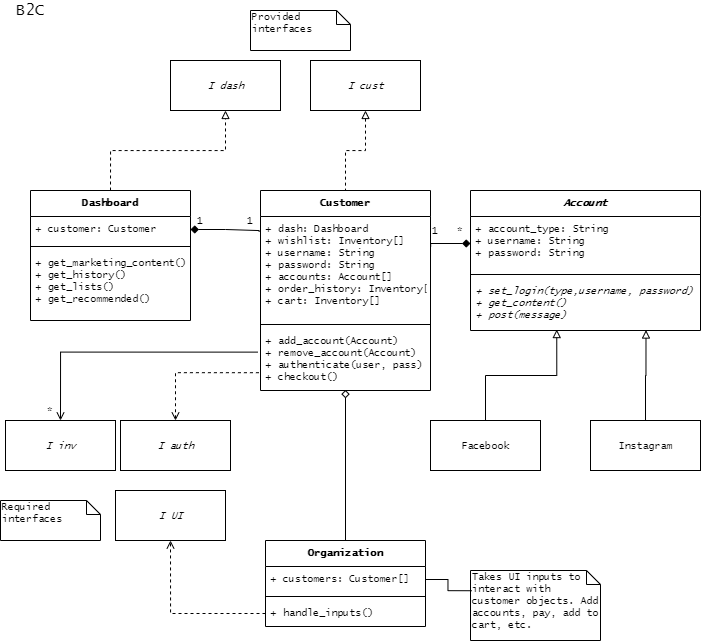

The diagram above was exported from draw.io. Its source (the exported page's mxGraphModel, read from the mxfile embedded in the PNG):
<mxGraphModel dx="1673" dy="967" grid="1" gridSize="10" guides="1" tooltips="1" connect="1" arrows="1" fold="1" page="1" pageScale="1" pageWidth="827" pageHeight="1169" math="0" shadow="0">
  <root>
    <mxCell id="0" />
    <mxCell id="1" parent="0" />
    <mxCell id="2" value="&lt;font style=&quot;font-size: 16px&quot;&gt;B2C&lt;/font&gt;" style="text;html=1;align=center;verticalAlign=middle;resizable=0;points=[];autosize=1;fontFamily=Lucida Console;fontSize=10;" vertex="1" parent="1">
      <mxGeometry x="40" y="20" width="40" height="20" as="geometry" />
    </mxCell>
    <mxCell id="3" style="edgeStyle=orthogonalEdgeStyle;rounded=0;orthogonalLoop=1;jettySize=auto;html=1;exitX=0.5;exitY=1;exitDx=0;exitDy=0;entryX=0.5;entryY=0;entryDx=0;entryDy=0;startArrow=block;startFill=0;startSize=6;endArrow=none;endFill=0;endSize=6;dashed=1;fontFamily=Lucida Console;fontSize=10;" edge="1" source="4" target="20" parent="1">
      <mxGeometry relative="1" as="geometry" />
    </mxCell>
    <mxCell id="4" value="&lt;i style=&quot;font-size: 10px&quot;&gt;I cust&lt;/i&gt;" style="html=1;fontFamily=Lucida Console;fontSize=10;" vertex="1" parent="1">
      <mxGeometry x="340" y="80" width="110" height="50" as="geometry" />
    </mxCell>
    <mxCell id="5" value="&lt;i style=&quot;font-size: 10px&quot;&gt;I dash&lt;/i&gt;" style="html=1;fontFamily=Lucida Console;fontSize=10;" vertex="1" parent="1">
      <mxGeometry x="200" y="80" width="110" height="50" as="geometry" />
    </mxCell>
    <mxCell id="6" style="edgeStyle=orthogonalEdgeStyle;rounded=0;orthogonalLoop=1;jettySize=auto;html=1;exitX=0.5;exitY=0;exitDx=0;exitDy=0;entryX=0.5;entryY=1;entryDx=0;entryDy=0;startSize=6;endArrow=block;endFill=0;endSize=6;dashed=1;fontFamily=Lucida Console;fontSize=10;" edge="1" source="16" target="5" parent="1">
      <mxGeometry relative="1" as="geometry" />
    </mxCell>
    <mxCell id="7" style="edgeStyle=orthogonalEdgeStyle;rounded=0;orthogonalLoop=1;jettySize=auto;html=1;exitX=1;exitY=0.5;exitDx=0;exitDy=0;startArrow=diamond;startFill=1;startSize=6;endArrow=none;endFill=0;endSize=6;entryX=-0.008;entryY=0.149;entryDx=0;entryDy=0;entryPerimeter=0;fontFamily=Lucida Console;fontSize=10;" edge="1" source="17" target="21" parent="1">
      <mxGeometry relative="1" as="geometry">
        <mxPoint x="399" y="249" as="targetPoint" />
        <Array as="points">
          <mxPoint x="255" y="249" />
          <mxPoint x="255" y="250" />
        </Array>
      </mxGeometry>
    </mxCell>
    <mxCell id="8" style="edgeStyle=orthogonalEdgeStyle;rounded=0;orthogonalLoop=1;jettySize=auto;html=1;exitX=1;exitY=0.5;exitDx=0;exitDy=0;entryX=0;entryY=0.877;entryDx=0;entryDy=0;entryPerimeter=0;startArrow=diamond;startFill=1;startSize=6;endArrow=none;endFill=0;endSize=6;strokeColor=none;fontFamily=Lucida Console;fontSize=10;" edge="1" source="21" target="25" parent="1">
      <mxGeometry relative="1" as="geometry" />
    </mxCell>
    <mxCell id="9" style="edgeStyle=orthogonalEdgeStyle;rounded=0;orthogonalLoop=1;jettySize=auto;html=1;exitX=0;exitY=0.5;exitDx=0;exitDy=0;entryX=1.001;entryY=0.289;entryDx=0;entryDy=0;entryPerimeter=0;startArrow=diamond;startFill=1;startSize=6;endArrow=none;endFill=0;endSize=6;strokeColor=#000000;fontFamily=Lucida Console;fontSize=10;" edge="1" source="25" target="21" parent="1">
      <mxGeometry relative="1" as="geometry" />
    </mxCell>
    <mxCell id="10" value="*" style="text;html=1;align=center;verticalAlign=middle;resizable=0;points=[];autosize=1;fontFamily=Lucida Console;fontSize=10;" vertex="1" parent="1">
      <mxGeometry x="480" y="240" width="20" height="20" as="geometry" />
    </mxCell>
    <mxCell id="11" value="1" style="text;html=1;align=center;verticalAlign=middle;resizable=0;points=[];autosize=1;fontFamily=Lucida Console;fontSize=10;" vertex="1" parent="1">
      <mxGeometry x="455" y="240" width="20" height="20" as="geometry" />
    </mxCell>
    <mxCell id="12" style="edgeStyle=orthogonalEdgeStyle;rounded=0;orthogonalLoop=1;jettySize=auto;html=1;exitX=0.5;exitY=0;exitDx=0;exitDy=0;entryX=0.375;entryY=0.982;entryDx=0;entryDy=0;entryPerimeter=0;startArrow=none;startFill=0;startSize=6;endArrow=block;endFill=0;endSize=6;strokeColor=#000000;fontFamily=Lucida Console;fontSize=10;" edge="1" source="13" target="27" parent="1">
      <mxGeometry relative="1" as="geometry" />
    </mxCell>
    <mxCell id="13" value="Facebook" style="html=1;fontFamily=Lucida Console;fontSize=10;" vertex="1" parent="1">
      <mxGeometry x="460" y="440" width="110" height="50" as="geometry" />
    </mxCell>
    <mxCell id="14" style="edgeStyle=orthogonalEdgeStyle;rounded=0;orthogonalLoop=1;jettySize=auto;html=1;exitX=0.5;exitY=0;exitDx=0;exitDy=0;entryX=0.763;entryY=0.991;entryDx=0;entryDy=0;entryPerimeter=0;startArrow=none;startFill=0;startSize=6;endArrow=block;endFill=0;endSize=6;strokeColor=#000000;fontFamily=Lucida Console;fontSize=10;" edge="1" source="15" target="27" parent="1">
      <mxGeometry relative="1" as="geometry" />
    </mxCell>
    <mxCell id="15" value="Instagram" style="html=1;fontFamily=Lucida Console;fontSize=10;" vertex="1" parent="1">
      <mxGeometry x="620" y="440" width="110" height="50" as="geometry" />
    </mxCell>
    <mxCell id="16" value="Dashboard" style="swimlane;fontStyle=1;align=center;verticalAlign=top;childLayout=stackLayout;horizontal=1;startSize=26;horizontalStack=0;resizeParent=1;resizeParentMax=0;resizeLast=0;collapsible=1;marginBottom=0;fontFamily=Lucida Console;fontSize=10;" vertex="1" parent="1">
      <mxGeometry x="60" y="210" width="160" height="130" as="geometry">
        <mxRectangle x="60" y="210" width="100" height="26" as="alternateBounds" />
      </mxGeometry>
    </mxCell>
    <mxCell id="17" value="+ customer: Customer" style="text;strokeColor=none;fillColor=none;align=left;verticalAlign=top;spacingLeft=4;spacingRight=4;overflow=hidden;rotatable=0;points=[[0,0.5],[1,0.5]];portConstraint=eastwest;fontFamily=Lucida Console;fontSize=10;" vertex="1" parent="16">
      <mxGeometry y="26" width="160" height="26" as="geometry" />
    </mxCell>
    <mxCell id="18" value="" style="line;strokeWidth=1;fillColor=none;align=left;verticalAlign=middle;spacingTop=-1;spacingLeft=3;spacingRight=3;rotatable=0;labelPosition=right;points=[];portConstraint=eastwest;fontFamily=Lucida Console;fontSize=10;" vertex="1" parent="16">
      <mxGeometry y="52" width="160" height="8" as="geometry" />
    </mxCell>
    <mxCell id="19" value="+ get_marketing_content()&#10;+ get_history()&#10;+ get_lists()&#10;+ get_recommended()" style="text;strokeColor=none;fillColor=none;align=left;verticalAlign=top;spacingLeft=4;spacingRight=4;overflow=hidden;rotatable=0;points=[[0,0.5],[1,0.5]];portConstraint=eastwest;fontFamily=Lucida Console;fontSize=10;" vertex="1" parent="16">
      <mxGeometry y="60" width="160" height="70" as="geometry" />
    </mxCell>
    <mxCell id="20" value="Customer" style="swimlane;fontStyle=1;align=center;verticalAlign=top;childLayout=stackLayout;horizontal=1;startSize=26;horizontalStack=0;resizeParent=1;resizeParentMax=0;resizeLast=0;collapsible=1;marginBottom=0;fontFamily=Lucida Console;fontSize=10;" vertex="1" parent="1">
      <mxGeometry x="290" y="210" width="170" height="200" as="geometry">
        <mxRectangle x="290" y="210" width="80" height="26" as="alternateBounds" />
      </mxGeometry>
    </mxCell>
    <mxCell id="21" value="+ dash: Dashboard&#10;+ wishlist: Inventory[]&#10;+ username: String&#10;+ password: String&#10;+ accounts: Account[]&#10;+ order_history: Inventory[]&#10;+ cart: Inventory[]" style="text;strokeColor=none;fillColor=none;align=left;verticalAlign=top;spacingLeft=4;spacingRight=4;overflow=hidden;rotatable=0;points=[[0,0.5],[1,0.5]];portConstraint=eastwest;fontFamily=Lucida Console;fontSize=10;" vertex="1" parent="20">
      <mxGeometry y="26" width="170" height="104" as="geometry" />
    </mxCell>
    <mxCell id="22" value="" style="line;strokeWidth=1;fillColor=none;align=left;verticalAlign=middle;spacingTop=-1;spacingLeft=3;spacingRight=3;rotatable=0;labelPosition=right;points=[];portConstraint=eastwest;fontFamily=Lucida Console;fontSize=10;" vertex="1" parent="20">
      <mxGeometry y="130" width="170" height="8" as="geometry" />
    </mxCell>
    <mxCell id="23" value="+ add_account(Account)&#10;+ remove_account(Account)&#10;+ authenticate(user, pass)&#10;+ checkout()" style="text;strokeColor=none;fillColor=none;align=left;verticalAlign=top;spacingLeft=4;spacingRight=4;overflow=hidden;rotatable=0;points=[[0,0.5],[1,0.5]];portConstraint=eastwest;fontFamily=Lucida Console;fontSize=10;" vertex="1" parent="20">
      <mxGeometry y="138" width="170" height="62" as="geometry" />
    </mxCell>
    <mxCell id="24" value="Account" style="swimlane;fontStyle=3;align=center;verticalAlign=top;childLayout=stackLayout;horizontal=1;startSize=26;horizontalStack=0;resizeParent=1;resizeParentMax=0;resizeLast=0;collapsible=1;marginBottom=0;fontFamily=Lucida Console;fontSize=10;" vertex="1" parent="1">
      <mxGeometry x="500" y="210" width="230" height="140" as="geometry">
        <mxRectangle x="500" y="210" width="80" height="26" as="alternateBounds" />
      </mxGeometry>
    </mxCell>
    <mxCell id="25" value="+ account_type: String&#10;+ username: String&#10;+ password: String" style="text;strokeColor=none;fillColor=none;align=left;verticalAlign=top;spacingLeft=4;spacingRight=4;overflow=hidden;rotatable=0;points=[[0,0.5],[1,0.5]];portConstraint=eastwest;fontFamily=Lucida Console;fontSize=10;" vertex="1" parent="24">
      <mxGeometry y="26" width="230" height="54" as="geometry" />
    </mxCell>
    <mxCell id="26" value="" style="line;strokeWidth=1;fillColor=none;align=left;verticalAlign=middle;spacingTop=-1;spacingLeft=3;spacingRight=3;rotatable=0;labelPosition=right;points=[];portConstraint=eastwest;fontFamily=Lucida Console;fontSize=10;" vertex="1" parent="24">
      <mxGeometry y="80" width="230" height="8" as="geometry" />
    </mxCell>
    <mxCell id="27" value="+ set_login(type,username, password)&#10;+ get_content()&#10;+ post(message)" style="text;strokeColor=none;fillColor=none;align=left;verticalAlign=top;spacingLeft=4;spacingRight=4;overflow=hidden;rotatable=0;points=[[0,0.5],[1,0.5]];portConstraint=eastwest;fontStyle=2;fontFamily=Lucida Console;fontSize=10;" vertex="1" parent="24">
      <mxGeometry y="88" width="230" height="52" as="geometry" />
    </mxCell>
    <mxCell id="28" value="1" style="text;html=1;align=center;verticalAlign=middle;resizable=0;points=[];autosize=1;fontFamily=Lucida Console;fontSize=10;" vertex="1" parent="1">
      <mxGeometry x="220" y="230" width="20" height="20" as="geometry" />
    </mxCell>
    <mxCell id="29" value="1" style="text;html=1;align=center;verticalAlign=middle;resizable=0;points=[];autosize=1;fontFamily=Lucida Console;fontSize=10;" vertex="1" parent="1">
      <mxGeometry x="270" y="230" width="20" height="20" as="geometry" />
    </mxCell>
    <mxCell id="30" style="edgeStyle=orthogonalEdgeStyle;rounded=0;orthogonalLoop=1;jettySize=auto;html=1;exitX=0.5;exitY=0;exitDx=0;exitDy=0;entryX=-0.017;entryY=0.381;entryDx=0;entryDy=0;entryPerimeter=0;startArrow=open;startFill=0;startSize=6;endArrow=none;endFill=0;endSize=6;strokeColor=#000000;fontFamily=Lucida Console;fontSize=10;" edge="1" source="31" target="23" parent="1">
      <mxGeometry relative="1" as="geometry" />
    </mxCell>
    <mxCell id="31" value="&lt;i style=&quot;font-size: 10px&quot;&gt;I inv&lt;/i&gt;" style="html=1;fontFamily=Lucida Console;fontSize=10;" vertex="1" parent="1">
      <mxGeometry x="35" y="440" width="110" height="50" as="geometry" />
    </mxCell>
    <mxCell id="32" style="edgeStyle=orthogonalEdgeStyle;rounded=0;orthogonalLoop=1;jettySize=auto;html=1;exitX=0.5;exitY=0;exitDx=0;exitDy=0;entryX=-0.008;entryY=0.713;entryDx=0;entryDy=0;entryPerimeter=0;startArrow=open;startFill=0;startSize=6;endArrow=none;endFill=0;endSize=6;strokeColor=#000000;dashed=1;fontFamily=Lucida Console;fontSize=10;" edge="1" source="33" target="23" parent="1">
      <mxGeometry relative="1" as="geometry" />
    </mxCell>
    <mxCell id="33" value="&lt;i style=&quot;font-size: 10px&quot;&gt;I auth&lt;/i&gt;" style="html=1;fontFamily=Lucida Console;fontSize=10;" vertex="1" parent="1">
      <mxGeometry x="150" y="440" width="110" height="50" as="geometry" />
    </mxCell>
    <mxCell id="34" value="Required interfaces" style="shape=note;whiteSpace=wrap;html=1;size=14;verticalAlign=top;align=left;spacingTop=-6;fontFamily=Lucida Console;fontSize=10;" vertex="1" parent="1">
      <mxGeometry x="30" y="520" width="100" height="40" as="geometry" />
    </mxCell>
    <mxCell id="35" value="Provided interfaces" style="shape=note;whiteSpace=wrap;html=1;size=14;verticalAlign=top;align=left;spacingTop=-6;fontFamily=Lucida Console;fontSize=10;" vertex="1" parent="1">
      <mxGeometry x="280" y="30" width="100" height="40" as="geometry" />
    </mxCell>
    <mxCell id="36" value="*" style="text;html=1;align=center;verticalAlign=middle;resizable=0;points=[];autosize=1;fontFamily=Lucida Console;fontSize=10;" vertex="1" parent="1">
      <mxGeometry x="70" y="420" width="20" height="20" as="geometry" />
    </mxCell>
    <mxCell id="37" style="edgeStyle=orthogonalEdgeStyle;rounded=0;orthogonalLoop=1;jettySize=auto;html=1;exitX=0.5;exitY=0;exitDx=0;exitDy=0;entryX=0.5;entryY=0.991;entryDx=0;entryDy=0;entryPerimeter=0;startArrow=none;startFill=0;startSize=6;endArrow=diamond;endFill=0;endSize=6;strokeColor=#000000;fontFamily=Lucida Console;fontSize=10;" edge="1" source="42" target="23" parent="1">
      <mxGeometry relative="1" as="geometry" />
    </mxCell>
    <mxCell id="38" value="&lt;i style=&quot;font-size: 10px&quot;&gt;I UI&lt;/i&gt;" style="html=1;fontFamily=Lucida Console;fontSize=10;" vertex="1" parent="1">
      <mxGeometry x="145" y="510" width="110" height="50" as="geometry" />
    </mxCell>
    <mxCell id="39" style="edgeStyle=orthogonalEdgeStyle;rounded=0;orthogonalLoop=1;jettySize=auto;html=1;exitX=0;exitY=0.5;exitDx=0;exitDy=0;entryX=0.5;entryY=1;entryDx=0;entryDy=0;startArrow=none;startFill=0;startSize=6;endArrow=open;endFill=0;endSize=6;strokeColor=#000000;dashed=1;fontFamily=Lucida Console;fontSize=10;" edge="1" source="45" target="38" parent="1">
      <mxGeometry relative="1" as="geometry" />
    </mxCell>
    <mxCell id="40" value="Takes UI inputs to interact with customer objects. Add accounts, pay, add to cart, etc." style="shape=note;whiteSpace=wrap;html=1;size=14;verticalAlign=top;align=left;spacingTop=-6;fontFamily=Lucida Console;fontSize=10;" vertex="1" parent="1">
      <mxGeometry x="500" y="590" width="130" height="70" as="geometry" />
    </mxCell>
    <mxCell id="41" style="edgeStyle=orthogonalEdgeStyle;rounded=0;orthogonalLoop=1;jettySize=auto;html=1;exitX=1;exitY=0.5;exitDx=0;exitDy=0;entryX=0.009;entryY=0.289;entryDx=0;entryDy=0;entryPerimeter=0;startArrow=none;startFill=0;startSize=6;endArrow=none;endFill=0;endSize=6;strokeColor=#000000;fontFamily=Lucida Console;fontSize=10;" edge="1" source="43" target="40" parent="1">
      <mxGeometry relative="1" as="geometry" />
    </mxCell>
    <mxCell id="42" value="Organization" style="swimlane;fontStyle=1;align=center;verticalAlign=top;childLayout=stackLayout;horizontal=1;startSize=26;horizontalStack=0;resizeParent=1;resizeParentMax=0;resizeLast=0;collapsible=1;marginBottom=0;fontFamily=Lucida Console;fontSize=10;" vertex="1" parent="1">
      <mxGeometry x="295" y="560" width="160" height="86" as="geometry" />
    </mxCell>
    <mxCell id="43" value="+ customers: Customer[]&#10;" style="text;strokeColor=none;fillColor=none;align=left;verticalAlign=top;spacingLeft=4;spacingRight=4;overflow=hidden;rotatable=0;points=[[0,0.5],[1,0.5]];portConstraint=eastwest;fontFamily=Lucida Console;fontSize=10;" vertex="1" parent="42">
      <mxGeometry y="26" width="160" height="26" as="geometry" />
    </mxCell>
    <mxCell id="44" value="" style="line;strokeWidth=1;fillColor=none;align=left;verticalAlign=middle;spacingTop=-1;spacingLeft=3;spacingRight=3;rotatable=0;labelPosition=right;points=[];portConstraint=eastwest;fontFamily=Lucida Console;fontSize=10;" vertex="1" parent="42">
      <mxGeometry y="52" width="160" height="8" as="geometry" />
    </mxCell>
    <mxCell id="45" value="+ handle_inputs()" style="text;strokeColor=none;fillColor=none;align=left;verticalAlign=top;spacingLeft=4;spacingRight=4;overflow=hidden;rotatable=0;points=[[0,0.5],[1,0.5]];portConstraint=eastwest;fontFamily=Lucida Console;fontSize=10;" vertex="1" parent="42">
      <mxGeometry y="60" width="160" height="26" as="geometry" />
    </mxCell>
  </root>
</mxGraphModel>